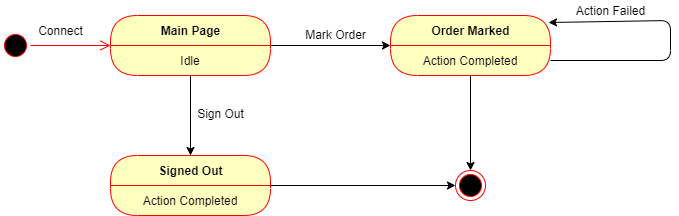

The diagram above was exported from draw.io. Its source (the exported page's mxGraphModel, read from the mxfile embedded in the PNG):
<mxGraphModel dx="1422" dy="745" grid="1" gridSize="10" guides="1" tooltips="1" connect="1" arrows="1" fold="1" page="1" pageScale="1" pageWidth="850" pageHeight="1100" math="0" shadow="0">
  <root>
    <mxCell id="0" />
    <mxCell id="1" parent="0" />
    <mxCell id="jYgNKmgtNU2MgwOj-dqR-1" value="" style="ellipse;html=1;shape=startState;fillColor=#000000;strokeColor=#ff0000;" vertex="1" parent="1">
      <mxGeometry x="90" y="90" width="30" height="30" as="geometry" />
    </mxCell>
    <mxCell id="jYgNKmgtNU2MgwOj-dqR-2" value="" style="edgeStyle=orthogonalEdgeStyle;html=1;verticalAlign=bottom;endArrow=open;endSize=8;strokeColor=#ff0000;" edge="1" source="jYgNKmgtNU2MgwOj-dqR-1" parent="1" target="jYgNKmgtNU2MgwOj-dqR-4">
      <mxGeometry relative="1" as="geometry">
        <mxPoint x="190" y="105" as="targetPoint" />
      </mxGeometry>
    </mxCell>
    <mxCell id="jYgNKmgtNU2MgwOj-dqR-3" value="Connect" style="text;html=1;align=center;verticalAlign=middle;resizable=0;points=[];autosize=1;" vertex="1" parent="1">
      <mxGeometry x="120" y="80" width="60" height="20" as="geometry" />
    </mxCell>
    <mxCell id="jYgNKmgtNU2MgwOj-dqR-8" value="" style="edgeStyle=orthogonalEdgeStyle;rounded=0;orthogonalLoop=1;jettySize=auto;html=1;" edge="1" parent="1" source="jYgNKmgtNU2MgwOj-dqR-4" target="jYgNKmgtNU2MgwOj-dqR-6">
      <mxGeometry relative="1" as="geometry" />
    </mxCell>
    <mxCell id="jYgNKmgtNU2MgwOj-dqR-13" value="" style="edgeStyle=orthogonalEdgeStyle;rounded=0;orthogonalLoop=1;jettySize=auto;html=1;" edge="1" parent="1" source="jYgNKmgtNU2MgwOj-dqR-4" target="jYgNKmgtNU2MgwOj-dqR-11">
      <mxGeometry relative="1" as="geometry" />
    </mxCell>
    <mxCell id="jYgNKmgtNU2MgwOj-dqR-4" value="Main Page" style="swimlane;html=1;fontStyle=1;align=center;verticalAlign=middle;childLayout=stackLayout;horizontal=1;startSize=30;horizontalStack=0;resizeParent=0;resizeLast=1;container=0;fontColor=#000000;collapsible=0;rounded=1;arcSize=30;strokeColor=#ff0000;fillColor=#ffffc0;swimlaneFillColor=#ffffc0;dropTarget=0;" vertex="1" parent="1">
      <mxGeometry x="200" y="75" width="160" height="60" as="geometry" />
    </mxCell>
    <mxCell id="jYgNKmgtNU2MgwOj-dqR-5" value="Idle" style="text;html=1;strokeColor=none;fillColor=none;align=center;verticalAlign=middle;spacingLeft=4;spacingRight=4;whiteSpace=wrap;overflow=hidden;rotatable=0;fontColor=#000000;" vertex="1" parent="jYgNKmgtNU2MgwOj-dqR-4">
      <mxGeometry y="30" width="160" height="30" as="geometry" />
    </mxCell>
    <mxCell id="jYgNKmgtNU2MgwOj-dqR-11" value="Signed Out" style="swimlane;html=1;fontStyle=1;align=center;verticalAlign=middle;childLayout=stackLayout;horizontal=1;startSize=30;horizontalStack=0;resizeParent=0;resizeLast=1;container=0;fontColor=#000000;collapsible=0;rounded=1;arcSize=30;strokeColor=#ff0000;fillColor=#ffffc0;swimlaneFillColor=#ffffc0;dropTarget=0;" vertex="1" parent="1">
      <mxGeometry x="200" y="215" width="160" height="60" as="geometry" />
    </mxCell>
    <mxCell id="jYgNKmgtNU2MgwOj-dqR-12" value="Action Completed" style="text;html=1;strokeColor=none;fillColor=none;align=center;verticalAlign=middle;spacingLeft=4;spacingRight=4;whiteSpace=wrap;overflow=hidden;rotatable=0;fontColor=#000000;" vertex="1" parent="jYgNKmgtNU2MgwOj-dqR-11">
      <mxGeometry y="30" width="160" height="30" as="geometry" />
    </mxCell>
    <mxCell id="jYgNKmgtNU2MgwOj-dqR-14" value="Mark Order" style="text;html=1;align=center;verticalAlign=middle;resizable=0;points=[];autosize=1;" vertex="1" parent="1">
      <mxGeometry x="385" y="84" width="80" height="20" as="geometry" />
    </mxCell>
    <mxCell id="jYgNKmgtNU2MgwOj-dqR-6" value="Order Marked" style="swimlane;html=1;fontStyle=1;align=center;verticalAlign=middle;childLayout=stackLayout;horizontal=1;startSize=30;horizontalStack=0;resizeParent=0;resizeLast=1;container=0;fontColor=#000000;collapsible=0;rounded=1;arcSize=30;strokeColor=#ff0000;fillColor=#ffffc0;swimlaneFillColor=#ffffc0;dropTarget=0;" vertex="1" parent="1">
      <mxGeometry x="480" y="75" width="160" height="60" as="geometry" />
    </mxCell>
    <mxCell id="jYgNKmgtNU2MgwOj-dqR-7" value="Action Completed" style="text;html=1;strokeColor=none;fillColor=none;align=center;verticalAlign=middle;spacingLeft=4;spacingRight=4;whiteSpace=wrap;overflow=hidden;rotatable=0;fontColor=#000000;" vertex="1" parent="jYgNKmgtNU2MgwOj-dqR-6">
      <mxGeometry y="30" width="160" height="30" as="geometry" />
    </mxCell>
    <mxCell id="jYgNKmgtNU2MgwOj-dqR-19" value="" style="endArrow=classic;html=1;exitX=1;exitY=0.5;exitDx=0;exitDy=0;" edge="1" parent="jYgNKmgtNU2MgwOj-dqR-6" source="jYgNKmgtNU2MgwOj-dqR-7">
      <mxGeometry width="50" height="50" relative="1" as="geometry">
        <mxPoint x="220" y="88" as="sourcePoint" />
        <mxPoint x="158" y="7" as="targetPoint" />
        <Array as="points">
          <mxPoint x="280" y="45" />
          <mxPoint x="280" y="5" />
        </Array>
      </mxGeometry>
    </mxCell>
    <mxCell id="jYgNKmgtNU2MgwOj-dqR-15" value="Sign Out" style="text;html=1;align=center;verticalAlign=middle;resizable=0;points=[];autosize=1;" vertex="1" parent="1">
      <mxGeometry x="280" y="163" width="60" height="20" as="geometry" />
    </mxCell>
    <mxCell id="jYgNKmgtNU2MgwOj-dqR-16" value="" style="ellipse;html=1;shape=endState;fillColor=#000000;strokeColor=#ff0000;" vertex="1" parent="1">
      <mxGeometry x="545" y="230" width="30" height="30" as="geometry" />
    </mxCell>
    <mxCell id="jYgNKmgtNU2MgwOj-dqR-17" value="" style="endArrow=classic;html=1;exitX=0.5;exitY=1;exitDx=0;exitDy=0;entryX=0.5;entryY=0;entryDx=0;entryDy=0;" edge="1" parent="1" source="jYgNKmgtNU2MgwOj-dqR-7" target="jYgNKmgtNU2MgwOj-dqR-16">
      <mxGeometry width="50" height="50" relative="1" as="geometry">
        <mxPoint x="560" y="213" as="sourcePoint" />
        <mxPoint x="610" y="163" as="targetPoint" />
      </mxGeometry>
    </mxCell>
    <mxCell id="jYgNKmgtNU2MgwOj-dqR-18" value="" style="endArrow=classic;html=1;exitX=1;exitY=0;exitDx=0;exitDy=0;entryX=0;entryY=0.5;entryDx=0;entryDy=0;" edge="1" parent="1" source="jYgNKmgtNU2MgwOj-dqR-12" target="jYgNKmgtNU2MgwOj-dqR-16">
      <mxGeometry width="50" height="50" relative="1" as="geometry">
        <mxPoint x="420" y="265" as="sourcePoint" />
        <mxPoint x="470" y="215" as="targetPoint" />
      </mxGeometry>
    </mxCell>
    <mxCell id="jYgNKmgtNU2MgwOj-dqR-20" value="Action Failed" style="text;html=1;align=center;verticalAlign=middle;resizable=0;points=[];autosize=1;" vertex="1" parent="1">
      <mxGeometry x="660" y="60" width="80" height="20" as="geometry" />
    </mxCell>
  </root>
</mxGraphModel>